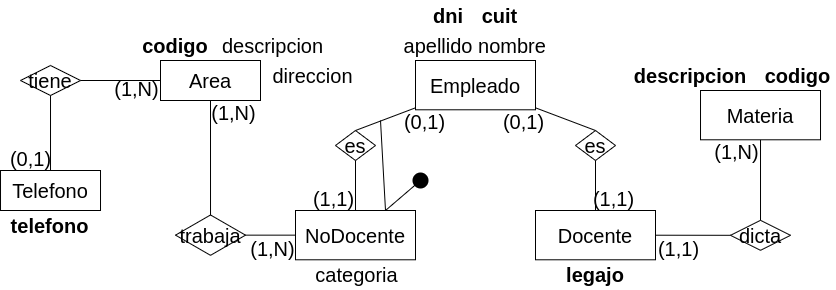

The diagram above was exported from draw.io. Its source (the exported page's mxGraphModel, read from the mxfile embedded in the PNG):
<mxGraphModel dx="1035" dy="658" grid="1" gridSize="10" guides="1" tooltips="1" connect="1" arrows="1" fold="1" page="1" pageScale="1" pageWidth="1169" pageHeight="827" math="0" shadow="0">
  <root>
    <mxCell id="0" />
    <mxCell id="1" parent="0" />
    <mxCell id="bDc1bpjLrEMoeWF6uUCh-1" value="&lt;font style=&quot;font-size: 20px;&quot;&gt;Empleado&lt;/font&gt;" style="whiteSpace=wrap;html=1;align=center;fontSize=20;" vertex="1" parent="1">
      <mxGeometry x="534.9999999999999" y="80" width="120" height="49.29" as="geometry" />
    </mxCell>
    <mxCell id="bDc1bpjLrEMoeWF6uUCh-2" value="&lt;font style=&quot;font-size: 20px;&quot;&gt;Docente&lt;/font&gt;" style="whiteSpace=wrap;html=1;align=center;fontSize=20;" vertex="1" parent="1">
      <mxGeometry x="654.9999999999999" y="230" width="120" height="49.29" as="geometry" />
    </mxCell>
    <mxCell id="bDc1bpjLrEMoeWF6uUCh-3" value="&lt;font style=&quot;font-size: 20px;&quot;&gt;NoDocente&lt;/font&gt;" style="whiteSpace=wrap;html=1;align=center;fontSize=20;" vertex="1" parent="1">
      <mxGeometry x="414.9999999999999" y="230" width="120" height="49.29" as="geometry" />
    </mxCell>
    <mxCell id="bDc1bpjLrEMoeWF6uUCh-4" value="&lt;b&gt;dni&lt;/b&gt;" style="text;html=1;strokeColor=none;fillColor=none;align=center;verticalAlign=middle;whiteSpace=wrap;rounded=0;fontSize=20;rotation=0;" vertex="1" parent="1">
      <mxGeometry x="542.5" y="20" width="50.16" height="30" as="geometry" />
    </mxCell>
    <mxCell id="bDc1bpjLrEMoeWF6uUCh-5" value="cuit" style="text;html=1;strokeColor=none;fillColor=none;align=center;verticalAlign=middle;whiteSpace=wrap;rounded=0;fontSize=20;rotation=0;fontStyle=1" vertex="1" parent="1">
      <mxGeometry x="597.34" y="20" width="45" height="30" as="geometry" />
    </mxCell>
    <mxCell id="bDc1bpjLrEMoeWF6uUCh-6" value="nombre" style="text;html=1;strokeColor=none;fillColor=none;align=center;verticalAlign=middle;whiteSpace=wrap;rounded=0;fontSize=20;rotation=0;" vertex="1" parent="1">
      <mxGeometry x="597.34" y="50" width="70.16" height="30" as="geometry" />
    </mxCell>
    <mxCell id="bDc1bpjLrEMoeWF6uUCh-7" value="apellido" style="text;html=1;strokeColor=none;fillColor=none;align=center;verticalAlign=middle;whiteSpace=wrap;rounded=0;fontSize=20;rotation=0;" vertex="1" parent="1">
      <mxGeometry x="522.5" y="50" width="70.16" height="30" as="geometry" />
    </mxCell>
    <mxCell id="bDc1bpjLrEMoeWF6uUCh-8" value="es" style="shape=rhombus;perimeter=rhombusPerimeter;whiteSpace=wrap;html=1;align=center;fontSize=20;" vertex="1" parent="1">
      <mxGeometry x="454.97" y="150" width="40.05" height="30" as="geometry" />
    </mxCell>
    <mxCell id="bDc1bpjLrEMoeWF6uUCh-9" value="es" style="shape=rhombus;perimeter=rhombusPerimeter;whiteSpace=wrap;html=1;align=center;fontSize=20;" vertex="1" parent="1">
      <mxGeometry x="694.97" y="150" width="40.05" height="30" as="geometry" />
    </mxCell>
    <mxCell id="bDc1bpjLrEMoeWF6uUCh-10" value="" style="endArrow=none;html=1;rounded=0;fontSize=20;entryX=0.5;entryY=0;entryDx=0;entryDy=0;" edge="1" parent="1" source="bDc1bpjLrEMoeWF6uUCh-1" target="bDc1bpjLrEMoeWF6uUCh-8">
      <mxGeometry width="50" height="50" relative="1" as="geometry">
        <mxPoint x="566" y="129" as="sourcePoint" />
        <mxPoint x="465" y="215" as="targetPoint" />
      </mxGeometry>
    </mxCell>
    <mxCell id="bDc1bpjLrEMoeWF6uUCh-11" value="" style="endArrow=none;html=1;rounded=0;fontSize=20;entryX=0.5;entryY=0;entryDx=0;entryDy=0;" edge="1" parent="1" source="bDc1bpjLrEMoeWF6uUCh-1" target="bDc1bpjLrEMoeWF6uUCh-9">
      <mxGeometry width="50" height="50" relative="1" as="geometry">
        <mxPoint x="576" y="139" as="sourcePoint" />
        <mxPoint x="475" y="225" as="targetPoint" />
      </mxGeometry>
    </mxCell>
    <mxCell id="bDc1bpjLrEMoeWF6uUCh-12" value="" style="endArrow=none;html=1;rounded=0;fontSize=20;exitX=0.5;exitY=1;exitDx=0;exitDy=0;" edge="1" parent="1" source="bDc1bpjLrEMoeWF6uUCh-8" target="bDc1bpjLrEMoeWF6uUCh-3">
      <mxGeometry width="50" height="50" relative="1" as="geometry">
        <mxPoint x="586" y="149" as="sourcePoint" />
        <mxPoint x="485" y="235" as="targetPoint" />
      </mxGeometry>
    </mxCell>
    <mxCell id="bDc1bpjLrEMoeWF6uUCh-13" value="" style="endArrow=none;html=1;rounded=0;fontSize=20;entryX=0.5;entryY=0;entryDx=0;entryDy=0;exitX=0.5;exitY=1;exitDx=0;exitDy=0;" edge="1" parent="1" source="bDc1bpjLrEMoeWF6uUCh-9" target="bDc1bpjLrEMoeWF6uUCh-2">
      <mxGeometry width="50" height="50" relative="1" as="geometry">
        <mxPoint x="596" y="159" as="sourcePoint" />
        <mxPoint x="495" y="245" as="targetPoint" />
      </mxGeometry>
    </mxCell>
    <mxCell id="bDc1bpjLrEMoeWF6uUCh-14" value="(0,1)" style="text;html=1;strokeColor=none;fillColor=none;align=center;verticalAlign=middle;whiteSpace=wrap;rounded=0;fontSize=20;rotation=0;" vertex="1" parent="1">
      <mxGeometry x="619.9999999999999" y="129.29" width="47.4" height="23.17" as="geometry" />
    </mxCell>
    <mxCell id="bDc1bpjLrEMoeWF6uUCh-15" value="(0,1)" style="text;html=1;strokeColor=none;fillColor=none;align=center;verticalAlign=middle;whiteSpace=wrap;rounded=0;fontSize=20;rotation=0;" vertex="1" parent="1">
      <mxGeometry x="521.38" y="129.29" width="47.4" height="23.17" as="geometry" />
    </mxCell>
    <mxCell id="bDc1bpjLrEMoeWF6uUCh-16" value="(1,1)" style="text;html=1;strokeColor=none;fillColor=none;align=center;verticalAlign=middle;whiteSpace=wrap;rounded=0;fontSize=20;rotation=0;" vertex="1" parent="1">
      <mxGeometry x="429.99999999999994" y="206.82999999999998" width="47.4" height="23.17" as="geometry" />
    </mxCell>
    <mxCell id="bDc1bpjLrEMoeWF6uUCh-17" value="(1,1)" style="text;html=1;strokeColor=none;fillColor=none;align=center;verticalAlign=middle;whiteSpace=wrap;rounded=0;fontSize=20;rotation=0;" vertex="1" parent="1">
      <mxGeometry x="710" y="206.82999999999998" width="47.4" height="23.17" as="geometry" />
    </mxCell>
    <mxCell id="bDc1bpjLrEMoeWF6uUCh-18" value="dicta" style="shape=rhombus;perimeter=rhombusPerimeter;whiteSpace=wrap;html=1;align=center;fontSize=20;" vertex="1" parent="1">
      <mxGeometry x="850" y="239.82999999999998" width="60.02" height="30" as="geometry" />
    </mxCell>
    <mxCell id="bDc1bpjLrEMoeWF6uUCh-20" value="" style="endArrow=none;html=1;rounded=0;fontSize=20;" edge="1" parent="1" source="bDc1bpjLrEMoeWF6uUCh-18" target="bDc1bpjLrEMoeWF6uUCh-32">
      <mxGeometry width="50" height="50" relative="1" as="geometry">
        <mxPoint x="725" y="190" as="sourcePoint" />
        <mxPoint x="595.02" y="375" as="targetPoint" />
      </mxGeometry>
    </mxCell>
    <mxCell id="bDc1bpjLrEMoeWF6uUCh-21" value="" style="endArrow=none;html=1;rounded=0;fontSize=20;" edge="1" parent="1" source="bDc1bpjLrEMoeWF6uUCh-2" target="bDc1bpjLrEMoeWF6uUCh-18">
      <mxGeometry width="50" height="50" relative="1" as="geometry">
        <mxPoint x="735" y="200" as="sourcePoint" />
        <mxPoint x="735" y="250" as="targetPoint" />
      </mxGeometry>
    </mxCell>
    <mxCell id="bDc1bpjLrEMoeWF6uUCh-22" value="trabaja" style="shape=rhombus;perimeter=rhombusPerimeter;whiteSpace=wrap;html=1;align=center;fontSize=20;" vertex="1" parent="1">
      <mxGeometry x="295.02" y="234.47" width="70" height="40.36" as="geometry" />
    </mxCell>
    <mxCell id="bDc1bpjLrEMoeWF6uUCh-23" value="" style="endArrow=none;html=1;rounded=0;fontSize=20;entryX=1;entryY=0.5;entryDx=0;entryDy=0;" edge="1" parent="1" source="bDc1bpjLrEMoeWF6uUCh-3" target="bDc1bpjLrEMoeWF6uUCh-22">
      <mxGeometry width="50" height="50" relative="1" as="geometry">
        <mxPoint x="695" y="385" as="sourcePoint" />
        <mxPoint x="605" y="385" as="targetPoint" />
      </mxGeometry>
    </mxCell>
    <mxCell id="bDc1bpjLrEMoeWF6uUCh-24" value="" style="endArrow=none;html=1;rounded=0;fontSize=20;" edge="1" parent="1" source="bDc1bpjLrEMoeWF6uUCh-25" target="bDc1bpjLrEMoeWF6uUCh-22">
      <mxGeometry width="50" height="50" relative="1" as="geometry">
        <mxPoint x="330" y="310" as="sourcePoint" />
        <mxPoint x="615" y="395" as="targetPoint" />
      </mxGeometry>
    </mxCell>
    <mxCell id="bDc1bpjLrEMoeWF6uUCh-25" value="&lt;font style=&quot;font-size: 20px;&quot;&gt;Area&lt;/font&gt;" style="whiteSpace=wrap;html=1;align=center;fontSize=20;" vertex="1" parent="1">
      <mxGeometry x="280" y="80" width="100" height="40" as="geometry" />
    </mxCell>
    <mxCell id="bDc1bpjLrEMoeWF6uUCh-26" value="&lt;b&gt;codigo&lt;/b&gt;" style="text;html=1;strokeColor=none;fillColor=none;align=center;verticalAlign=middle;whiteSpace=wrap;rounded=0;fontSize=20;rotation=0;" vertex="1" parent="1">
      <mxGeometry x="260" y="50" width="70.16" height="30" as="geometry" />
    </mxCell>
    <mxCell id="bDc1bpjLrEMoeWF6uUCh-27" value="descripcion" style="text;html=1;strokeColor=none;fillColor=none;align=center;verticalAlign=middle;whiteSpace=wrap;rounded=0;fontSize=20;rotation=0;" vertex="1" parent="1">
      <mxGeometry x="340" y="50" width="105" height="30" as="geometry" />
    </mxCell>
    <mxCell id="bDc1bpjLrEMoeWF6uUCh-28" value="direccion" style="text;html=1;strokeColor=none;fillColor=none;align=center;verticalAlign=middle;whiteSpace=wrap;rounded=0;fontSize=20;rotation=0;" vertex="1" parent="1">
      <mxGeometry x="380" y="80" width="105" height="30" as="geometry" />
    </mxCell>
    <mxCell id="bDc1bpjLrEMoeWF6uUCh-30" value="tiene" style="shape=rhombus;perimeter=rhombusPerimeter;whiteSpace=wrap;html=1;align=center;fontSize=20;" vertex="1" parent="1">
      <mxGeometry x="140" y="85" width="60.02" height="30" as="geometry" />
    </mxCell>
    <mxCell id="bDc1bpjLrEMoeWF6uUCh-31" value="Telefono" style="whiteSpace=wrap;html=1;align=center;fontSize=20;" vertex="1" parent="1">
      <mxGeometry x="120.01" y="190" width="100" height="40" as="geometry" />
    </mxCell>
    <mxCell id="bDc1bpjLrEMoeWF6uUCh-32" value="&lt;font style=&quot;font-size: 20px;&quot;&gt;Materia&lt;/font&gt;" style="whiteSpace=wrap;html=1;align=center;fontSize=20;" vertex="1" parent="1">
      <mxGeometry x="820.0099999999999" y="110" width="120" height="49.29" as="geometry" />
    </mxCell>
    <mxCell id="bDc1bpjLrEMoeWF6uUCh-33" value="" style="endArrow=none;html=1;rounded=0;fontSize=20;" edge="1" parent="1" source="bDc1bpjLrEMoeWF6uUCh-30" target="bDc1bpjLrEMoeWF6uUCh-25">
      <mxGeometry width="50" height="50" relative="1" as="geometry">
        <mxPoint x="340" y="130" as="sourcePoint" />
        <mxPoint x="340" y="244" as="targetPoint" />
      </mxGeometry>
    </mxCell>
    <mxCell id="bDc1bpjLrEMoeWF6uUCh-34" value="" style="endArrow=none;html=1;rounded=0;fontSize=20;exitX=0.5;exitY=1;exitDx=0;exitDy=0;" edge="1" parent="1" source="bDc1bpjLrEMoeWF6uUCh-30" target="bDc1bpjLrEMoeWF6uUCh-31">
      <mxGeometry width="50" height="50" relative="1" as="geometry">
        <mxPoint x="350" y="140" as="sourcePoint" />
        <mxPoint x="350" y="254" as="targetPoint" />
      </mxGeometry>
    </mxCell>
    <mxCell id="bDc1bpjLrEMoeWF6uUCh-35" value="&lt;b&gt;telefono&lt;/b&gt;" style="text;html=1;strokeColor=none;fillColor=none;align=center;verticalAlign=middle;whiteSpace=wrap;rounded=0;fontSize=20;rotation=0;" vertex="1" parent="1">
      <mxGeometry x="127.47000000000001" y="230" width="85.07" height="30" as="geometry" />
    </mxCell>
    <mxCell id="bDc1bpjLrEMoeWF6uUCh-36" value="(1,N)" style="text;html=1;strokeColor=none;fillColor=none;align=center;verticalAlign=middle;whiteSpace=wrap;rounded=0;fontSize=20;rotation=0;" vertex="1" parent="1">
      <mxGeometry x="232.59999999999997" y="96.82999999999998" width="47.4" height="23.17" as="geometry" />
    </mxCell>
    <mxCell id="bDc1bpjLrEMoeWF6uUCh-37" value="(0,1)" style="text;html=1;strokeColor=none;fillColor=none;align=center;verticalAlign=middle;whiteSpace=wrap;rounded=0;fontSize=20;rotation=0;" vertex="1" parent="1">
      <mxGeometry x="127.46999999999996" y="166.82999999999998" width="47.4" height="23.17" as="geometry" />
    </mxCell>
    <mxCell id="bDc1bpjLrEMoeWF6uUCh-38" value="(1,N)" style="text;html=1;strokeColor=none;fillColor=none;align=center;verticalAlign=middle;whiteSpace=wrap;rounded=0;fontSize=20;rotation=0;" vertex="1" parent="1">
      <mxGeometry x="368.79999999999995" y="256.12" width="47.4" height="23.17" as="geometry" />
    </mxCell>
    <mxCell id="bDc1bpjLrEMoeWF6uUCh-39" value="(1,N)" style="text;html=1;strokeColor=none;fillColor=none;align=center;verticalAlign=middle;whiteSpace=wrap;rounded=0;fontSize=20;rotation=0;" vertex="1" parent="1">
      <mxGeometry x="330.15999999999997" y="120" width="47.4" height="23.17" as="geometry" />
    </mxCell>
    <mxCell id="bDc1bpjLrEMoeWF6uUCh-40" value="(1,1)" style="text;html=1;strokeColor=none;fillColor=none;align=center;verticalAlign=middle;whiteSpace=wrap;rounded=0;fontSize=20;rotation=0;" vertex="1" parent="1">
      <mxGeometry x="775" y="256.12" width="47.4" height="23.17" as="geometry" />
    </mxCell>
    <mxCell id="bDc1bpjLrEMoeWF6uUCh-41" value="codigo" style="text;html=1;strokeColor=none;fillColor=none;align=center;verticalAlign=middle;whiteSpace=wrap;rounded=0;fontSize=20;rotation=0;fontStyle=1" vertex="1" parent="1">
      <mxGeometry x="880" y="80" width="75" height="30" as="geometry" />
    </mxCell>
    <mxCell id="bDc1bpjLrEMoeWF6uUCh-42" value="descripcion" style="text;html=1;strokeColor=none;fillColor=none;align=center;verticalAlign=middle;whiteSpace=wrap;rounded=0;fontSize=20;rotation=0;fontStyle=1" vertex="1" parent="1">
      <mxGeometry x="750" y="80" width="120" height="30" as="geometry" />
    </mxCell>
    <mxCell id="bDc1bpjLrEMoeWF6uUCh-43" value="(1,N)" style="text;html=1;strokeColor=none;fillColor=none;align=center;verticalAlign=middle;whiteSpace=wrap;rounded=0;fontSize=20;rotation=0;" vertex="1" parent="1">
      <mxGeometry x="832.6" y="159.29000000000002" width="47.4" height="23.17" as="geometry" />
    </mxCell>
    <mxCell id="bDc1bpjLrEMoeWF6uUCh-45" value="categoria" style="text;html=1;strokeColor=none;fillColor=none;align=center;verticalAlign=middle;whiteSpace=wrap;rounded=0;fontSize=20;rotation=0;" vertex="1" parent="1">
      <mxGeometry x="432.22" y="279.29" width="89.16" height="30" as="geometry" />
    </mxCell>
    <mxCell id="bDc1bpjLrEMoeWF6uUCh-48" value="" style="endArrow=none;html=1;rounded=0;entryX=0.75;entryY=0;entryDx=0;entryDy=0;" edge="1" parent="1" source="bDc1bpjLrEMoeWF6uUCh-49" target="bDc1bpjLrEMoeWF6uUCh-3">
      <mxGeometry width="50" height="50" relative="1" as="geometry">
        <mxPoint x="771.45" y="221.9" as="sourcePoint" />
        <mxPoint x="643" y="295" as="targetPoint" />
      </mxGeometry>
    </mxCell>
    <mxCell id="bDc1bpjLrEMoeWF6uUCh-49" value="" style="shape=waypoint;sketch=0;fillStyle=solid;size=16;pointerEvents=1;points=[];fillColor=none;resizable=0;rotatable=0;perimeter=centerPerimeter;snapToPoint=1;fontSize=20;fontStyle=0;spacing=2;perimeterSpacing=0;" vertex="1" parent="1">
      <mxGeometry x="529.9968292682928" y="190.00285714285718" width="20" height="20" as="geometry" />
    </mxCell>
    <mxCell id="bDc1bpjLrEMoeWF6uUCh-50" value="" style="endArrow=none;html=1;rounded=0;fontSize=20;entryX=0.75;entryY=0;entryDx=0;entryDy=0;" edge="1" parent="1" target="bDc1bpjLrEMoeWF6uUCh-3">
      <mxGeometry width="50" height="50" relative="1" as="geometry">
        <mxPoint x="500" y="140" as="sourcePoint" />
        <mxPoint x="643" y="295" as="targetPoint" />
        <Array as="points" />
      </mxGeometry>
    </mxCell>
    <mxCell id="bDc1bpjLrEMoeWF6uUCh-51" value="legajo" style="text;html=1;strokeColor=none;fillColor=none;align=center;verticalAlign=middle;whiteSpace=wrap;rounded=0;fontSize=20;rotation=0;fontStyle=1" vertex="1" parent="1">
      <mxGeometry x="680.01" y="279.29" width="69.97" height="30" as="geometry" />
    </mxCell>
  </root>
</mxGraphModel>